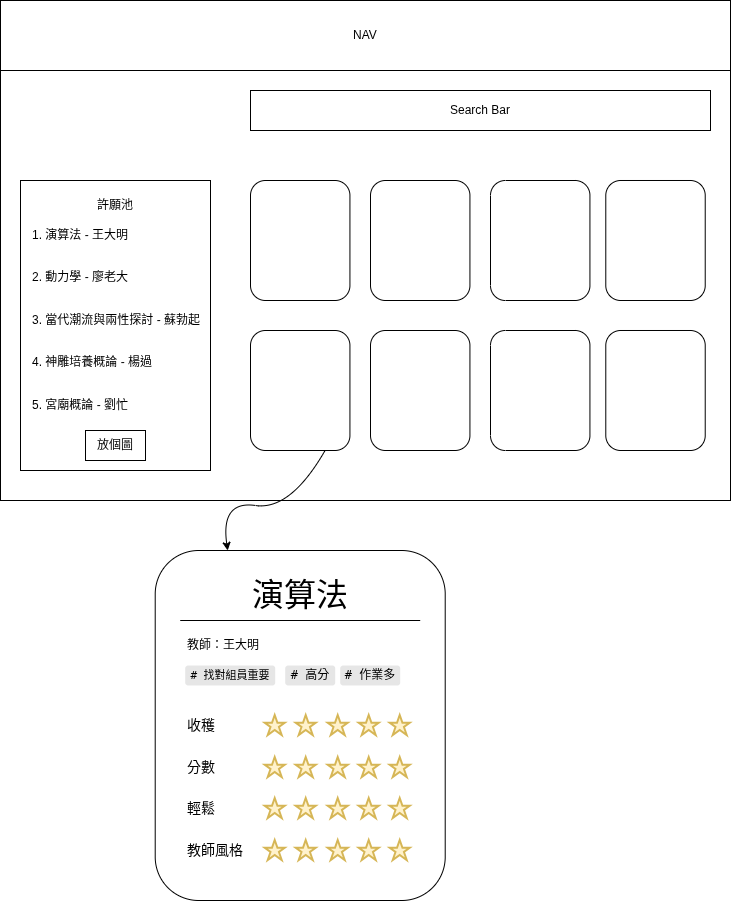

The diagram above was exported from draw.io. Its source (the exported page's mxGraphModel, read from the mxfile embedded in the PNG):
<mxGraphModel dx="1183" dy="690" grid="1" gridSize="10" guides="1" tooltips="1" connect="1" arrows="1" fold="1" page="1" pageScale="1" pageWidth="827" pageHeight="1169" math="0" shadow="0">
  <root>
    <mxCell id="0" />
    <mxCell id="1" parent="0" style="locked=0;" />
    <mxCell id="xDvuUZGQZCbabvvFKeBd-101" parent="1" style="rounded=0;whiteSpace=wrap;html=1;" value="" vertex="1">
      <mxGeometry height="500" width="730" x="40" y="120" as="geometry" />
    </mxCell>
    <mxCell id="xDvuUZGQZCbabvvFKeBd-146" connectable="0" parent="1" style="group" value="" vertex="1">
      <mxGeometry height="350" width="290" x="194.71" y="670" as="geometry" />
    </mxCell>
    <mxCell id="xDvuUZGQZCbabvvFKeBd-2" parent="xDvuUZGQZCbabvvFKeBd-146" style="rounded=1;whiteSpace=wrap;html=1;container=0;" value="" vertex="1">
      <mxGeometry height="350" width="290" as="geometry" />
    </mxCell>
    <mxCell id="xDvuUZGQZCbabvvFKeBd-11" edge="1" parent="xDvuUZGQZCbabvvFKeBd-146" style="endArrow=none;html=1;rounded=0;" value="">
      <mxGeometry height="50" relative="1" width="50" as="geometry">
        <mxPoint x="25" y="70" as="sourcePoint" />
        <mxPoint x="265" y="70" as="targetPoint" />
      </mxGeometry>
    </mxCell>
    <mxCell id="xDvuUZGQZCbabvvFKeBd-13" parent="xDvuUZGQZCbabvvFKeBd-146" style="text;html=1;whiteSpace=wrap;strokeColor=none;fillColor=none;align=center;verticalAlign=middle;rounded=0;container=0;" value="&lt;font style=&quot;font-size: 32px;&quot;&gt;演算法&lt;/font&gt;" vertex="1">
      <mxGeometry height="30" width="200" x="45" y="30" as="geometry" />
    </mxCell>
    <mxCell id="xDvuUZGQZCbabvvFKeBd-14" parent="xDvuUZGQZCbabvvFKeBd-146" style="text;html=1;whiteSpace=wrap;strokeColor=none;fillColor=none;align=left;verticalAlign=middle;rounded=0;container=0;" value="教師：王大明" vertex="1">
      <mxGeometry height="30" width="230" x="30" y="80" as="geometry" />
    </mxCell>
    <mxCell id="xDvuUZGQZCbabvvFKeBd-36" parent="xDvuUZGQZCbabvvFKeBd-146" style="text;html=1;whiteSpace=wrap;strokeColor=none;fillColor=none;align=left;verticalAlign=middle;rounded=0;container=0;" value="&lt;font style=&quot;font-size: 14px;&quot;&gt;收穫&lt;/font&gt;" vertex="1">
      <mxGeometry height="30" width="60" x="30" y="160" as="geometry" />
    </mxCell>
    <mxCell id="xDvuUZGQZCbabvvFKeBd-37" parent="xDvuUZGQZCbabvvFKeBd-146" style="text;html=1;whiteSpace=wrap;strokeColor=none;fillColor=none;align=left;verticalAlign=middle;rounded=0;container=0;" value="&lt;font style=&quot;font-size: 14px;&quot;&gt;分數&lt;/font&gt;" vertex="1">
      <mxGeometry height="30" width="60" x="30" y="202" as="geometry" />
    </mxCell>
    <mxCell id="xDvuUZGQZCbabvvFKeBd-38" parent="xDvuUZGQZCbabvvFKeBd-146" style="text;html=1;whiteSpace=wrap;strokeColor=none;fillColor=none;align=left;verticalAlign=middle;rounded=0;container=0;" value="&lt;font style=&quot;font-size: 14px;&quot;&gt;輕鬆&lt;/font&gt;" vertex="1">
      <mxGeometry height="30" width="60" x="30" y="243" as="geometry" />
    </mxCell>
    <mxCell id="xDvuUZGQZCbabvvFKeBd-39" parent="xDvuUZGQZCbabvvFKeBd-146" style="text;html=1;whiteSpace=wrap;strokeColor=none;fillColor=none;align=left;verticalAlign=middle;rounded=0;container=0;" value="&lt;font style=&quot;font-size: 14px;&quot;&gt;教師風格&lt;/font&gt;" vertex="1">
      <mxGeometry height="30" width="60" x="30" y="285" as="geometry" />
    </mxCell>
    <mxCell id="xDvuUZGQZCbabvvFKeBd-26" parent="xDvuUZGQZCbabvvFKeBd-146" style="rounded=1;whiteSpace=wrap;html=1;fillColor=#E6E6E6;strokeColor=none;container=0;" value="" vertex="1">
      <mxGeometry height="20" width="60" x="185" y="115" as="geometry" />
    </mxCell>
    <mxCell id="xDvuUZGQZCbabvvFKeBd-27" parent="xDvuUZGQZCbabvvFKeBd-146" style="text;html=1;whiteSpace=wrap;strokeColor=none;fillColor=none;align=center;verticalAlign=middle;rounded=0;container=0;" value="&lt;code data-position=&quot;3212&quot; data-size=&quot;8&quot;&gt;# 作業多&lt;/code&gt;" vertex="1">
      <mxGeometry height="30" width="60" x="185" y="110" as="geometry" />
    </mxCell>
    <mxCell id="xDvuUZGQZCbabvvFKeBd-23" parent="xDvuUZGQZCbabvvFKeBd-146" style="rounded=1;whiteSpace=wrap;html=1;fillColor=#E6E6E6;strokeColor=none;container=0;" value="" vertex="1">
      <mxGeometry height="20" width="50" x="130" y="115" as="geometry" />
    </mxCell>
    <mxCell id="xDvuUZGQZCbabvvFKeBd-24" parent="xDvuUZGQZCbabvvFKeBd-146" style="text;html=1;whiteSpace=wrap;strokeColor=none;fillColor=none;align=center;verticalAlign=middle;rounded=0;container=0;" value="&lt;code data-position=&quot;3212&quot; data-size=&quot;8&quot;&gt;# 高分&lt;/code&gt;" vertex="1">
      <mxGeometry height="30" width="50" x="130" y="110" as="geometry" />
    </mxCell>
    <mxCell id="xDvuUZGQZCbabvvFKeBd-16" parent="xDvuUZGQZCbabvvFKeBd-146" style="rounded=1;whiteSpace=wrap;html=1;strokeColor=none;fillColor=#E6E6E6;container=0;" value="" vertex="1">
      <mxGeometry height="20" width="90" x="30" y="115" as="geometry" />
    </mxCell>
    <mxCell id="xDvuUZGQZCbabvvFKeBd-17" parent="xDvuUZGQZCbabvvFKeBd-146" style="text;html=1;whiteSpace=wrap;strokeColor=none;fillColor=none;align=center;verticalAlign=middle;rounded=0;container=0;" value="&lt;code data-position=&quot;3212&quot; data-size=&quot;8&quot;&gt;&lt;font style=&quot;font-size: 11px;&quot;&gt;# 找對組員重要&lt;/font&gt;&lt;/code&gt;" vertex="1">
      <mxGeometry height="30" width="90" x="30" y="110" as="geometry" />
    </mxCell>
    <mxCell id="xDvuUZGQZCbabvvFKeBd-10" parent="xDvuUZGQZCbabvvFKeBd-146" style="html=1;verticalLabelPosition=bottom;align=center;labelBackgroundColor=#ffffff;verticalAlign=top;strokeWidth=2;strokeColor=#d6b656;shadow=0;dashed=0;shape=mxgraph.ios7.icons.star;fillColor=#fff2cc;container=0;" value="" vertex="1">
      <mxGeometry height="20" width="20" x="110" y="165" as="geometry" />
    </mxCell>
    <mxCell id="xDvuUZGQZCbabvvFKeBd-76" parent="xDvuUZGQZCbabvvFKeBd-146" style="html=1;verticalLabelPosition=bottom;align=center;labelBackgroundColor=#ffffff;verticalAlign=top;strokeWidth=2;strokeColor=#d6b656;shadow=0;dashed=0;shape=mxgraph.ios7.icons.star;fillColor=#fff2cc;container=0;" value="" vertex="1">
      <mxGeometry height="20" width="20" x="141" y="165" as="geometry" />
    </mxCell>
    <mxCell id="xDvuUZGQZCbabvvFKeBd-77" parent="xDvuUZGQZCbabvvFKeBd-146" style="html=1;verticalLabelPosition=bottom;align=center;labelBackgroundColor=#ffffff;verticalAlign=top;strokeWidth=2;strokeColor=#d6b656;shadow=0;dashed=0;shape=mxgraph.ios7.icons.star;fillColor=#fff2cc;container=0;" value="" vertex="1">
      <mxGeometry height="20" width="20" x="173" y="165" as="geometry" />
    </mxCell>
    <mxCell id="xDvuUZGQZCbabvvFKeBd-78" parent="xDvuUZGQZCbabvvFKeBd-146" style="html=1;verticalLabelPosition=bottom;align=center;labelBackgroundColor=#ffffff;verticalAlign=top;strokeWidth=2;strokeColor=#d6b656;shadow=0;dashed=0;shape=mxgraph.ios7.icons.star;fillColor=#fff2cc;container=0;" value="" vertex="1">
      <mxGeometry height="20" width="20" x="204" y="165" as="geometry" />
    </mxCell>
    <mxCell id="xDvuUZGQZCbabvvFKeBd-79" parent="xDvuUZGQZCbabvvFKeBd-146" style="html=1;verticalLabelPosition=bottom;align=center;labelBackgroundColor=#ffffff;verticalAlign=top;strokeWidth=2;strokeColor=#d6b656;shadow=0;dashed=0;shape=mxgraph.ios7.icons.star;fillColor=#fff2cc;container=0;" value="" vertex="1">
      <mxGeometry height="20" width="20" x="235" y="165" as="geometry" />
    </mxCell>
    <mxCell id="xDvuUZGQZCbabvvFKeBd-82" parent="xDvuUZGQZCbabvvFKeBd-146" style="html=1;verticalLabelPosition=bottom;align=center;labelBackgroundColor=#ffffff;verticalAlign=top;strokeWidth=2;strokeColor=#d6b656;shadow=0;dashed=0;shape=mxgraph.ios7.icons.star;fillColor=#fff2cc;container=0;" value="" vertex="1">
      <mxGeometry height="20" width="20" x="110" y="207" as="geometry" />
    </mxCell>
    <mxCell id="xDvuUZGQZCbabvvFKeBd-83" parent="xDvuUZGQZCbabvvFKeBd-146" style="html=1;verticalLabelPosition=bottom;align=center;labelBackgroundColor=#ffffff;verticalAlign=top;strokeWidth=2;strokeColor=#d6b656;shadow=0;dashed=0;shape=mxgraph.ios7.icons.star;fillColor=#fff2cc;container=0;" value="" vertex="1">
      <mxGeometry height="20" width="20" x="141" y="207" as="geometry" />
    </mxCell>
    <mxCell id="xDvuUZGQZCbabvvFKeBd-84" parent="xDvuUZGQZCbabvvFKeBd-146" style="html=1;verticalLabelPosition=bottom;align=center;labelBackgroundColor=#ffffff;verticalAlign=top;strokeWidth=2;strokeColor=#d6b656;shadow=0;dashed=0;shape=mxgraph.ios7.icons.star;fillColor=#fff2cc;container=0;" value="" vertex="1">
      <mxGeometry height="20" width="20" x="173" y="207" as="geometry" />
    </mxCell>
    <mxCell id="xDvuUZGQZCbabvvFKeBd-85" parent="xDvuUZGQZCbabvvFKeBd-146" style="html=1;verticalLabelPosition=bottom;align=center;labelBackgroundColor=#ffffff;verticalAlign=top;strokeWidth=2;strokeColor=#d6b656;shadow=0;dashed=0;shape=mxgraph.ios7.icons.star;fillColor=#fff2cc;container=0;" value="" vertex="1">
      <mxGeometry height="20" width="20" x="204" y="207" as="geometry" />
    </mxCell>
    <mxCell id="xDvuUZGQZCbabvvFKeBd-86" parent="xDvuUZGQZCbabvvFKeBd-146" style="html=1;verticalLabelPosition=bottom;align=center;labelBackgroundColor=#ffffff;verticalAlign=top;strokeWidth=2;strokeColor=#d6b656;shadow=0;dashed=0;shape=mxgraph.ios7.icons.star;fillColor=#fff2cc;container=0;" value="" vertex="1">
      <mxGeometry height="20" width="20" x="235" y="207" as="geometry" />
    </mxCell>
    <mxCell id="xDvuUZGQZCbabvvFKeBd-88" parent="xDvuUZGQZCbabvvFKeBd-146" style="html=1;verticalLabelPosition=bottom;align=center;labelBackgroundColor=#ffffff;verticalAlign=top;strokeWidth=2;strokeColor=#d6b656;shadow=0;dashed=0;shape=mxgraph.ios7.icons.star;fillColor=#fff2cc;container=0;" value="" vertex="1">
      <mxGeometry height="20" width="20" x="110" y="248" as="geometry" />
    </mxCell>
    <mxCell id="xDvuUZGQZCbabvvFKeBd-89" parent="xDvuUZGQZCbabvvFKeBd-146" style="html=1;verticalLabelPosition=bottom;align=center;labelBackgroundColor=#ffffff;verticalAlign=top;strokeWidth=2;strokeColor=#d6b656;shadow=0;dashed=0;shape=mxgraph.ios7.icons.star;fillColor=#fff2cc;container=0;" value="" vertex="1">
      <mxGeometry height="20" width="20" x="141" y="248" as="geometry" />
    </mxCell>
    <mxCell id="xDvuUZGQZCbabvvFKeBd-90" parent="xDvuUZGQZCbabvvFKeBd-146" style="html=1;verticalLabelPosition=bottom;align=center;labelBackgroundColor=#ffffff;verticalAlign=top;strokeWidth=2;strokeColor=#d6b656;shadow=0;dashed=0;shape=mxgraph.ios7.icons.star;fillColor=#fff2cc;container=0;" value="" vertex="1">
      <mxGeometry height="20" width="20" x="173" y="248" as="geometry" />
    </mxCell>
    <mxCell id="xDvuUZGQZCbabvvFKeBd-91" parent="xDvuUZGQZCbabvvFKeBd-146" style="html=1;verticalLabelPosition=bottom;align=center;labelBackgroundColor=#ffffff;verticalAlign=top;strokeWidth=2;strokeColor=#d6b656;shadow=0;dashed=0;shape=mxgraph.ios7.icons.star;fillColor=#fff2cc;container=0;" value="" vertex="1">
      <mxGeometry height="20" width="20" x="204" y="248" as="geometry" />
    </mxCell>
    <mxCell id="xDvuUZGQZCbabvvFKeBd-92" parent="xDvuUZGQZCbabvvFKeBd-146" style="html=1;verticalLabelPosition=bottom;align=center;labelBackgroundColor=#ffffff;verticalAlign=top;strokeWidth=2;strokeColor=#d6b656;shadow=0;dashed=0;shape=mxgraph.ios7.icons.star;fillColor=#fff2cc;container=0;" value="" vertex="1">
      <mxGeometry height="20" width="20" x="235" y="248" as="geometry" />
    </mxCell>
    <mxCell id="xDvuUZGQZCbabvvFKeBd-94" parent="xDvuUZGQZCbabvvFKeBd-146" style="html=1;verticalLabelPosition=bottom;align=center;labelBackgroundColor=#ffffff;verticalAlign=top;strokeWidth=2;strokeColor=#d6b656;shadow=0;dashed=0;shape=mxgraph.ios7.icons.star;fillColor=#fff2cc;container=0;" value="" vertex="1">
      <mxGeometry height="20" width="20" x="110" y="290" as="geometry" />
    </mxCell>
    <mxCell id="xDvuUZGQZCbabvvFKeBd-95" parent="xDvuUZGQZCbabvvFKeBd-146" style="html=1;verticalLabelPosition=bottom;align=center;labelBackgroundColor=#ffffff;verticalAlign=top;strokeWidth=2;strokeColor=#d6b656;shadow=0;dashed=0;shape=mxgraph.ios7.icons.star;fillColor=#fff2cc;container=0;" value="" vertex="1">
      <mxGeometry height="20" width="20" x="141" y="290" as="geometry" />
    </mxCell>
    <mxCell id="xDvuUZGQZCbabvvFKeBd-96" parent="xDvuUZGQZCbabvvFKeBd-146" style="html=1;verticalLabelPosition=bottom;align=center;labelBackgroundColor=#ffffff;verticalAlign=top;strokeWidth=2;strokeColor=#d6b656;shadow=0;dashed=0;shape=mxgraph.ios7.icons.star;fillColor=#fff2cc;container=0;" value="" vertex="1">
      <mxGeometry height="20" width="20" x="173" y="290" as="geometry" />
    </mxCell>
    <mxCell id="xDvuUZGQZCbabvvFKeBd-97" parent="xDvuUZGQZCbabvvFKeBd-146" style="html=1;verticalLabelPosition=bottom;align=center;labelBackgroundColor=#ffffff;verticalAlign=top;strokeWidth=2;strokeColor=#d6b656;shadow=0;dashed=0;shape=mxgraph.ios7.icons.star;fillColor=#fff2cc;container=0;" value="" vertex="1">
      <mxGeometry height="20" width="20" x="204" y="290" as="geometry" />
    </mxCell>
    <mxCell id="xDvuUZGQZCbabvvFKeBd-98" parent="xDvuUZGQZCbabvvFKeBd-146" style="html=1;verticalLabelPosition=bottom;align=center;labelBackgroundColor=#ffffff;verticalAlign=top;strokeWidth=2;strokeColor=#d6b656;shadow=0;dashed=0;shape=mxgraph.ios7.icons.star;fillColor=#fff2cc;container=0;" value="" vertex="1">
      <mxGeometry height="20" width="20" x="235" y="290" as="geometry" />
    </mxCell>
    <mxCell id="xDvuUZGQZCbabvvFKeBd-158" parent="1" style="rounded=0;whiteSpace=wrap;html=1;" value="" vertex="1">
      <mxGeometry height="70" width="730" x="40" y="120" as="geometry" />
    </mxCell>
    <mxCell id="xDvuUZGQZCbabvvFKeBd-159" parent="1" style="text;html=1;whiteSpace=wrap;strokeColor=none;fillColor=none;align=center;verticalAlign=middle;rounded=0;" value="NAV" vertex="1">
      <mxGeometry height="30" width="60" x="375" y="140" as="geometry" />
    </mxCell>
    <mxCell id="xDvuUZGQZCbabvvFKeBd-145" parent="1" style="rounded=1;whiteSpace=wrap;html=1;container=0;" value="" vertex="1">
      <mxGeometry height="120" width="99.43" x="290" y="300" as="geometry" />
    </mxCell>
    <mxCell id="xDvuUZGQZCbabvvFKeBd-147" parent="1" style="rounded=1;whiteSpace=wrap;html=1;container=0;" value="" vertex="1">
      <mxGeometry height="120" width="99.43" x="410" y="300" as="geometry" />
    </mxCell>
    <mxCell id="xDvuUZGQZCbabvvFKeBd-149" parent="1" style="rounded=1;whiteSpace=wrap;html=1;container=0;" value="" vertex="1">
      <mxGeometry height="120" width="99.43" x="645.29" y="300" as="geometry" />
    </mxCell>
    <mxCell id="xDvuUZGQZCbabvvFKeBd-150" parent="1" style="rounded=1;whiteSpace=wrap;html=1;container=0;" value="" vertex="1">
      <mxGeometry height="120" width="99.43" x="530" y="300" as="geometry" />
    </mxCell>
    <mxCell id="xDvuUZGQZCbabvvFKeBd-153" parent="1" style="rounded=1;whiteSpace=wrap;html=1;container=0;" value="" vertex="1">
      <mxGeometry height="120" width="99.43" x="290" y="450" as="geometry" />
    </mxCell>
    <mxCell id="xDvuUZGQZCbabvvFKeBd-154" parent="1" style="rounded=1;whiteSpace=wrap;html=1;container=0;" value="" vertex="1">
      <mxGeometry height="120" width="99.43" x="410" y="450" as="geometry" />
    </mxCell>
    <mxCell id="xDvuUZGQZCbabvvFKeBd-156" parent="1" style="rounded=1;whiteSpace=wrap;html=1;container=0;" value="" vertex="1">
      <mxGeometry height="120" width="99.43" x="645.29" y="450" as="geometry" />
    </mxCell>
    <mxCell id="xDvuUZGQZCbabvvFKeBd-157" parent="1" style="rounded=1;whiteSpace=wrap;html=1;container=0;" value="" vertex="1">
      <mxGeometry height="120" width="99.43" x="530" y="450" as="geometry" />
    </mxCell>
    <mxCell id="xDvuUZGQZCbabvvFKeBd-164" connectable="0" parent="1" style="group" value="" vertex="1">
      <mxGeometry height="40" width="460" x="290" y="210" as="geometry" />
    </mxCell>
    <mxCell id="xDvuUZGQZCbabvvFKeBd-162" parent="xDvuUZGQZCbabvvFKeBd-164" style="rounded=0;whiteSpace=wrap;html=1;" value="" vertex="1">
      <mxGeometry height="40" width="459.99999999999994" as="geometry" />
    </mxCell>
    <mxCell id="xDvuUZGQZCbabvvFKeBd-163" parent="xDvuUZGQZCbabvvFKeBd-164" style="text;html=1;whiteSpace=wrap;strokeColor=none;fillColor=none;align=center;verticalAlign=middle;rounded=0;" value="Search Bar" vertex="1">
      <mxGeometry height="30" width="80" x="190" y="5" as="geometry" />
    </mxCell>
    <mxCell id="xDvuUZGQZCbabvvFKeBd-165" parent="1" style="rounded=0;whiteSpace=wrap;html=1;" value="" vertex="1">
      <mxGeometry height="290" width="190" x="60" y="300" as="geometry" />
    </mxCell>
    <mxCell id="xDvuUZGQZCbabvvFKeBd-170" parent="1" style="text;html=1;whiteSpace=wrap;strokeColor=none;fillColor=none;align=center;verticalAlign=middle;rounded=0;" value="許願池" vertex="1">
      <mxGeometry height="30" width="60" x="125" y="310" as="geometry" />
    </mxCell>
    <mxCell id="xDvuUZGQZCbabvvFKeBd-172" parent="1" style="text;html=1;whiteSpace=wrap;strokeColor=none;fillColor=none;align=left;verticalAlign=middle;rounded=0;" value="1. 演算法 - 王大明" vertex="1">
      <mxGeometry height="30" width="170" x="70" y="340" as="geometry" />
    </mxCell>
    <mxCell id="xDvuUZGQZCbabvvFKeBd-173" parent="1" style="text;html=1;whiteSpace=wrap;strokeColor=none;fillColor=none;align=left;verticalAlign=middle;rounded=0;" value="2. 動力學 - 廖老大" vertex="1">
      <mxGeometry height="30" width="170" x="70" y="382" as="geometry" />
    </mxCell>
    <mxCell id="xDvuUZGQZCbabvvFKeBd-174" parent="1" style="text;html=1;whiteSpace=wrap;strokeColor=none;fillColor=none;align=left;verticalAlign=middle;rounded=0;" value="3. 當代潮流與兩性探討 - 蘇勃起" vertex="1">
      <mxGeometry height="30" width="170" x="70" y="425" as="geometry" />
    </mxCell>
    <mxCell id="xDvuUZGQZCbabvvFKeBd-175" parent="1" style="text;html=1;whiteSpace=wrap;strokeColor=none;fillColor=none;align=left;verticalAlign=middle;rounded=0;" value="4. 神雕培養概論 - 楊過" vertex="1">
      <mxGeometry height="30" width="170" x="70" y="467" as="geometry" />
    </mxCell>
    <mxCell id="xDvuUZGQZCbabvvFKeBd-176" parent="1" style="text;html=1;whiteSpace=wrap;strokeColor=none;fillColor=none;align=left;verticalAlign=middle;rounded=0;" value="5. 宮廟概論 - 劉忙" vertex="1">
      <mxGeometry height="30" width="170" x="70" y="510" as="geometry" />
    </mxCell>
    <mxCell id="xDvuUZGQZCbabvvFKeBd-181" parent="1" style="text;html=1;whiteSpace=wrap;strokeColor=default;fillColor=none;align=center;verticalAlign=middle;rounded=0;" value="放個圖" vertex="1">
      <mxGeometry height="30" width="60" x="125" y="550" as="geometry" />
    </mxCell>
    <mxCell id="xDvuUZGQZCbabvvFKeBd-160" edge="1" parent="1" source="xDvuUZGQZCbabvvFKeBd-153" style="curved=1;endArrow=classic;html=1;rounded=0;entryX=0.25;entryY=0;entryDx=0;entryDy=0;exitX=0.75;exitY=1;exitDx=0;exitDy=0;" target="xDvuUZGQZCbabvvFKeBd-2" value="">
      <mxGeometry height="50" relative="1" width="50" as="geometry">
        <Array as="points">
          <mxPoint x="330" y="630" />
          <mxPoint x="260" y="620" />
        </Array>
        <mxPoint x="500" y="560" as="sourcePoint" />
        <mxPoint x="550" y="510" as="targetPoint" />
      </mxGeometry>
    </mxCell>
  </root>
</mxGraphModel>